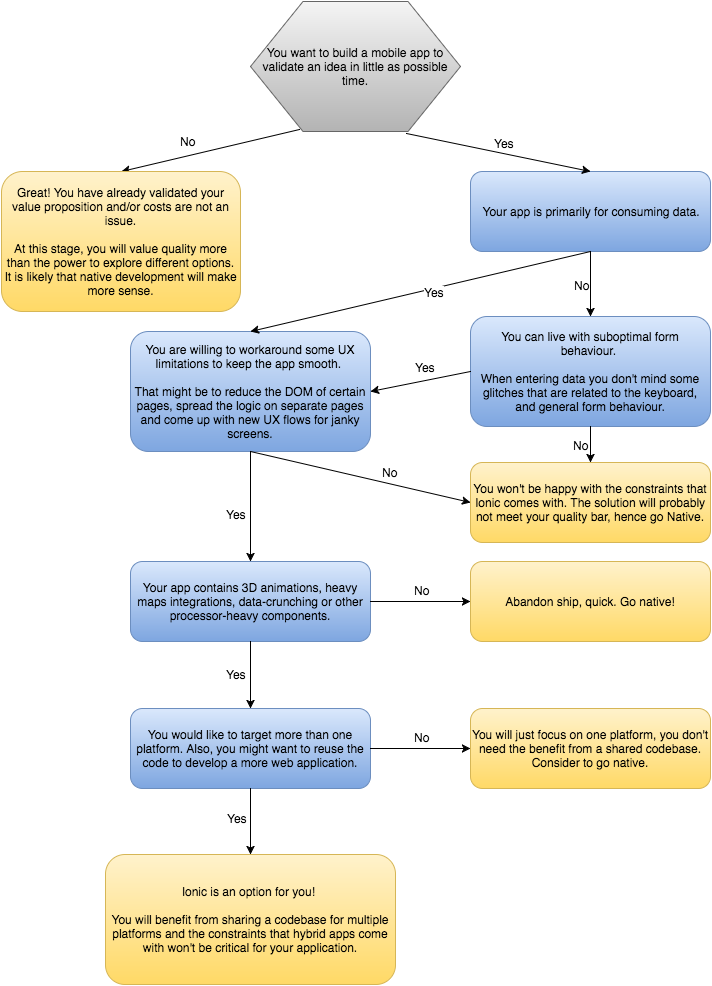

The diagram above was exported from draw.io. Its source (the exported page's mxGraphModel, read from the mxfile embedded in the PNG):
<mxGraphModel dx="1389" dy="2055" grid="1" gridSize="10" guides="1" tooltips="1" connect="1" arrows="1" fold="1" page="1" pageScale="1" pageWidth="826" pageHeight="1169" background="#ffffff" math="0" shadow="0">
  <root>
    <mxCell id="0" />
    <mxCell id="1" parent="0" />
    <mxCell id="4" value="" style="endArrow=classic;html=1;exitX=0.233;exitY=0.988;entryX=0.5;entryY=0;exitPerimeter=0;" parent="1" source="12" target="8" edge="1">
      <mxGeometry width="50" height="50" relative="1" as="geometry">
        <mxPoint x="383" y="58" as="sourcePoint" />
        <mxPoint x="293" y="118" as="targetPoint" />
      </mxGeometry>
    </mxCell>
    <mxCell id="5" value="No" style="text;html=1;resizable=0;points=[];align=center;verticalAlign=middle;labelBackgroundColor=#ffffff;" parent="4" vertex="1" connectable="0">
      <mxGeometry x="0.3333" relative="1" as="geometry">
        <mxPoint x="7" y="-17" as="offset" />
      </mxGeometry>
    </mxCell>
    <mxCell id="8" value="&lt;span&gt;Great! You have already validated your value proposition and/or costs are not an issue.&lt;/span&gt;&lt;div&gt;&lt;span style=&quot;line-height: 1.2&quot;&gt;&lt;br&gt;&lt;/span&gt;&lt;/div&gt;&lt;div&gt;&lt;span style=&quot;line-height: 1.2&quot;&gt;At this stage, you will value quality more than the power to explore different options. It is likely that native development will make more sense.&lt;/span&gt;&lt;/div&gt;" style="rounded=1;whiteSpace=wrap;html=1;plain-yellow" parent="1" vertex="1">
      <mxGeometry x="61" y="130" width="239" height="140" as="geometry" />
    </mxCell>
    <mxCell id="10" value="&lt;span&gt;Your app is primarily for consuming data.&lt;/span&gt;" style="rounded=1;whiteSpace=wrap;html=1;plain-blue" parent="1" vertex="1">
      <mxGeometry x="530" y="130" width="240" height="80" as="geometry" />
    </mxCell>
    <mxCell id="11" value="" style="endArrow=classic;html=1;exitX=0.742;exitY=1.013;entryX=0.5;entryY=0;exitPerimeter=0;" parent="1" source="12" target="10" edge="1">
      <mxGeometry width="50" height="50" relative="1" as="geometry">
        <mxPoint x="518" y="58" as="sourcePoint" />
        <mxPoint x="450" y="150" as="targetPoint" />
      </mxGeometry>
    </mxCell>
    <mxCell id="15" value="Yes" style="text;html=1;resizable=0;points=[];align=center;verticalAlign=middle;labelBackgroundColor=#ffffff;" parent="11" vertex="1" connectable="0">
      <mxGeometry x="-0.1538" y="2" relative="1" as="geometry">
        <mxPoint x="20" y="-5" as="offset" />
      </mxGeometry>
    </mxCell>
    <mxCell id="12" value="&lt;span&gt;You want to build a mobile app to validate an idea in little as possible time.&lt;/span&gt;" style="shape=hexagon;perimeter=hexagonPerimeter;whiteSpace=wrap;html=1;plain-gray" parent="1" vertex="1">
      <mxGeometry x="310" y="-40" width="210" height="130" as="geometry" />
    </mxCell>
    <mxCell id="16" value="&lt;span&gt;You can live with suboptimal form behaviour.&amp;nbsp;&lt;/span&gt;&lt;div&gt;&lt;span&gt;&lt;br&gt;&lt;/span&gt;&lt;/div&gt;&lt;div&gt;&lt;span&gt;When entering data you don't mind some glitches that are related to the keyboard, and general form behaviour.&lt;/span&gt;&lt;/div&gt;" style="rounded=1;whiteSpace=wrap;html=1;plain-blue" parent="1" vertex="1">
      <mxGeometry x="530" y="275" width="240" height="110" as="geometry" />
    </mxCell>
    <mxCell id="17" value="&lt;span&gt;You are willing to workaround some UX limitations to keep the app smooth.&amp;nbsp;&lt;/span&gt;&lt;div&gt;&lt;span&gt;&lt;br&gt;&lt;/span&gt;&lt;/div&gt;&lt;div&gt;&lt;span&gt;That might be to reduce the DOM of certain pages, spread the logic on separate pages and come up with new UX flows for janky screens.&lt;/span&gt;&lt;/div&gt;" style="rounded=1;whiteSpace=wrap;html=1;plain-blue" parent="1" vertex="1">
      <mxGeometry x="190" y="290" width="240" height="120" as="geometry" />
    </mxCell>
    <mxCell id="18" value="You won't be happy with the constraints that Ionic comes with. The solution will probably not meet your quality bar, hence go Native." style="rounded=1;whiteSpace=wrap;html=1;plain-yellow" parent="1" vertex="1">
      <mxGeometry x="530" y="421" width="240" height="80" as="geometry" />
    </mxCell>
    <mxCell id="19" value="" style="endArrow=classic;html=1;exitX=0.5;exitY=1;entryX=0.5;entryY=0;" parent="1" source="10" target="17" edge="1">
      <mxGeometry width="50" height="50" relative="1" as="geometry">
        <mxPoint x="490" y="220" as="sourcePoint" />
        <mxPoint x="540" y="170" as="targetPoint" />
      </mxGeometry>
    </mxCell>
    <mxCell id="35" value="Yes" style="text;html=1;resizable=0;points=[];align=center;verticalAlign=middle;labelBackgroundColor=#ffffff;" parent="19" vertex="1" connectable="0">
      <mxGeometry x="-0.0721" y="4" relative="1" as="geometry">
        <mxPoint as="offset" />
      </mxGeometry>
    </mxCell>
    <mxCell id="20" value="" style="endArrow=classic;html=1;exitX=0.5;exitY=1;entryX=0.5;entryY=0;" parent="1" source="10" target="16" edge="1">
      <mxGeometry width="50" height="50" relative="1" as="geometry">
        <mxPoint x="10" y="60" as="sourcePoint" />
        <mxPoint x="60" y="10" as="targetPoint" />
      </mxGeometry>
    </mxCell>
    <mxCell id="36" value="No" style="text;html=1;resizable=0;points=[];align=center;verticalAlign=middle;labelBackgroundColor=#ffffff;" parent="20" vertex="1" connectable="0">
      <mxGeometry y="1" relative="1" as="geometry">
        <mxPoint x="-10" as="offset" />
      </mxGeometry>
    </mxCell>
    <mxCell id="21" value="" style="endArrow=classic;html=1;exitX=0.5;exitY=1;entryX=0.5;entryY=0;" parent="1" source="16" target="18" edge="1">
      <mxGeometry width="50" height="50" relative="1" as="geometry">
        <mxPoint x="10" y="60" as="sourcePoint" />
        <mxPoint x="60" y="10" as="targetPoint" />
      </mxGeometry>
    </mxCell>
    <mxCell id="38" value="No" style="text;html=1;resizable=0;points=[];align=center;verticalAlign=middle;labelBackgroundColor=#ffffff;" parent="21" vertex="1" connectable="0">
      <mxGeometry relative="1" as="geometry">
        <mxPoint x="-10" as="offset" />
      </mxGeometry>
    </mxCell>
    <mxCell id="22" value="" style="endArrow=classic;html=1;exitX=0;exitY=0.5;entryX=1;entryY=0.5;" parent="1" source="16" target="17" edge="1">
      <mxGeometry width="50" height="50" relative="1" as="geometry">
        <mxPoint x="10" y="60" as="sourcePoint" />
        <mxPoint x="60" y="10" as="targetPoint" />
      </mxGeometry>
    </mxCell>
    <mxCell id="37" value="Yes" style="text;html=1;resizable=0;points=[];align=center;verticalAlign=middle;labelBackgroundColor=#ffffff;" parent="22" vertex="1" connectable="0">
      <mxGeometry x="-0.22" y="-1" relative="1" as="geometry">
        <mxPoint x="-6" y="-11" as="offset" />
      </mxGeometry>
    </mxCell>
    <mxCell id="23" value="Your app contains 3D animations, heavy maps integrations, data-crunching or other processor-heavy components." style="rounded=1;whiteSpace=wrap;html=1;plain-blue" parent="1" vertex="1">
      <mxGeometry x="190" y="520" width="240" height="80" as="geometry" />
    </mxCell>
    <mxCell id="24" value="" style="endArrow=classic;html=1;exitX=0.5;exitY=1;" parent="1" source="17" target="23" edge="1">
      <mxGeometry width="50" height="50" relative="1" as="geometry">
        <mxPoint x="10" y="60" as="sourcePoint" />
        <mxPoint x="60" y="10" as="targetPoint" />
      </mxGeometry>
    </mxCell>
    <mxCell id="39" value="Yes" style="text;html=1;resizable=0;points=[];align=center;verticalAlign=middle;labelBackgroundColor=#ffffff;" parent="24" vertex="1" connectable="0">
      <mxGeometry x="-0.24" relative="1" as="geometry">
        <mxPoint x="-15" y="20" as="offset" />
      </mxGeometry>
    </mxCell>
    <mxCell id="25" value="" style="endArrow=classic;html=1;exitX=0.5;exitY=1;entryX=0.5;entryY=0;" parent="1" source="23" target="28" edge="1">
      <mxGeometry width="50" height="50" relative="1" as="geometry">
        <mxPoint x="10" y="150" as="sourcePoint" />
        <mxPoint x="310" y="650" as="targetPoint" />
      </mxGeometry>
    </mxCell>
    <mxCell id="42" value="Yes" style="text;html=1;resizable=0;points=[];align=center;verticalAlign=middle;labelBackgroundColor=#ffffff;" parent="25" vertex="1" connectable="0">
      <mxGeometry y="-1" relative="1" as="geometry">
        <mxPoint x="-14" y="-2" as="offset" />
      </mxGeometry>
    </mxCell>
    <mxCell id="26" value="" style="endArrow=classic;html=1;exitX=1;exitY=0.5;entryX=0;entryY=0.5;" parent="1" source="23" target="27" edge="1">
      <mxGeometry width="50" height="50" relative="1" as="geometry">
        <mxPoint x="10" y="60" as="sourcePoint" />
        <mxPoint x="60" y="10" as="targetPoint" />
      </mxGeometry>
    </mxCell>
    <mxCell id="43" value="No" style="text;html=1;resizable=0;points=[];align=center;verticalAlign=middle;labelBackgroundColor=#ffffff;" parent="26" vertex="1" connectable="0">
      <mxGeometry x="0.08" y="2" relative="1" as="geometry">
        <mxPoint x="-3" y="-10" as="offset" />
      </mxGeometry>
    </mxCell>
    <mxCell id="27" value="Abandon ship, quick. Go native!" style="rounded=1;whiteSpace=wrap;html=1;plain-yellow" parent="1" vertex="1">
      <mxGeometry x="530" y="520" width="240" height="80" as="geometry" />
    </mxCell>
    <mxCell id="28" value="You would like to target more than one platform. Also, you might want to reuse the code to develop a more web application." style="rounded=1;whiteSpace=wrap;html=1;plain-blue" parent="1" vertex="1">
      <mxGeometry x="190" y="667" width="240" height="80" as="geometry" />
    </mxCell>
    <mxCell id="30" value="You will just focus on one platform, you don't need the benefit from a shared codebase. Consider to go&amp;nbsp;native." style="rounded=1;whiteSpace=wrap;html=1;plain-yellow" parent="1" vertex="1">
      <mxGeometry x="530" y="667" width="240" height="80" as="geometry" />
    </mxCell>
    <mxCell id="31" value="Ionic is an option for you!&amp;nbsp;&lt;div&gt;&lt;br&gt;&lt;/div&gt;&lt;div&gt;You will benefit from sharing a codebase for multiple platforms and the constraints that hybrid apps come with won't be critical for your application.&lt;/div&gt;" style="rounded=1;whiteSpace=wrap;html=1;plain-yellow" parent="1" vertex="1">
      <mxGeometry x="165" y="813" width="290" height="130" as="geometry" />
    </mxCell>
    <mxCell id="33" value="" style="endArrow=classic;html=1;exitX=0.5;exitY=1;entryX=0.5;entryY=0;" parent="1" source="28" target="31" edge="1">
      <mxGeometry width="50" height="50" relative="1" as="geometry">
        <mxPoint x="10" y="240" as="sourcePoint" />
        <mxPoint x="134" y="804" as="targetPoint" />
      </mxGeometry>
    </mxCell>
    <mxCell id="45" value="Yes" style="text;html=1;resizable=0;points=[];align=center;verticalAlign=middle;labelBackgroundColor=#ffffff;" parent="33" vertex="1" connectable="0">
      <mxGeometry x="-0.0491" relative="1" as="geometry">
        <mxPoint x="-14" y="-2" as="offset" />
      </mxGeometry>
    </mxCell>
    <mxCell id="34" value="" style="endArrow=classic;html=1;exitX=1;exitY=0.5;entryX=0;entryY=0.5;" parent="1" source="28" target="30" edge="1">
      <mxGeometry width="50" height="50" relative="1" as="geometry">
        <mxPoint x="10" y="240" as="sourcePoint" />
        <mxPoint x="60" y="190" as="targetPoint" />
      </mxGeometry>
    </mxCell>
    <mxCell id="46" value="No" style="text;html=1;resizable=0;points=[];align=center;verticalAlign=middle;labelBackgroundColor=#ffffff;" parent="34" vertex="1" connectable="0">
      <mxGeometry x="-0.1056" relative="1" as="geometry">
        <mxPoint x="6" y="-12" as="offset" />
      </mxGeometry>
    </mxCell>
    <mxCell id="40" value="" style="endArrow=classic;html=1;exitX=0.5;exitY=1;entryX=0;entryY=0.5;" parent="1" source="17" target="18" edge="1">
      <mxGeometry width="50" height="50" relative="1" as="geometry">
        <mxPoint x="10" y="40" as="sourcePoint" />
        <mxPoint x="60" y="-10" as="targetPoint" />
      </mxGeometry>
    </mxCell>
    <mxCell id="41" value="No" style="text;html=1;resizable=0;points=[];align=center;verticalAlign=middle;labelBackgroundColor=#ffffff;" parent="40" vertex="1" connectable="0">
      <mxGeometry x="0.293" y="-1" relative="1" as="geometry">
        <mxPoint x="-3" y="-13" as="offset" />
      </mxGeometry>
    </mxCell>
  </root>
</mxGraphModel>